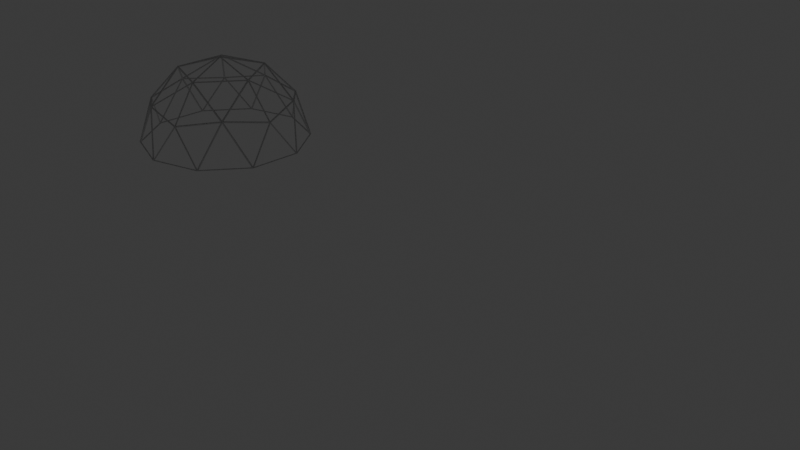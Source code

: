# Source: biosphere.blend  (saved by Blender 4.1.24; exported with 4.5.12 LTS)
import bpy
from mathutils import Matrix  # noqa: F401  (used for matrix-valued properties, if any)

bpy.ops.wm.read_factory_settings(use_empty=True)
scene = bpy.context.scene
scene.name = 'Scene'

# ---- collections
col_terrain = bpy.data.collections.new('Terrain'); scene.collection.children.link(col_terrain)
col_cinematography = bpy.data.collections.new('Cinematography'); scene.collection.children.link(col_cinematography)
col_biosphere_barrier = bpy.data.collections.new('Biosphere barrier'); scene.collection.children.link(col_biosphere_barrier)

# ---- world
world_world = bpy.data.worlds.new('World'); scene.world = world_world
world_world.use_nodes = True; world_world.node_tree.nodes.clear()
_N = world_world.node_tree.nodes; _L = world_world.node_tree.links
n0 = _N.new('ShaderNodeOutputWorld'); n0.name = 'World Output'; n0.location = (300, 300)
n1 = _N.new('ShaderNodeBackground'); n1.name = 'Background'; n1.location = (10, 300)
n1.inputs[0].default_value = (0.05088, 0.05088, 0.05088, 1.0)
_L.new(n1.outputs[0], n0.inputs[0])
n0.is_active_output = True
world_world.color = (0.05088, 0.05088, 0.05088)
world_world.use_sun_shadow = False
world_world.sun_shadow_jitter_overblur = 0.0

# ---- cameras
cam_camera = bpy.data.cameras.new('Camera')
cam_camera.clip_end = 100.0
cam_camera.ortho_scale = 7.314

# ---- meshes
me_circle_002 = bpy.data.meshes.new('Circle.002')
me_circle_002.from_pydata([(0.0, 1.0, 0.0), (-0.5878, 0.809, 0.0), (-0.9511, 0.309, 0.0), (-0.9511, -0.309, 0.0), (-0.5878, -0.809, 0.0), (0.0, -1.0, 0.0), (0.5878, -0.809, 0.0), (0.9511, -0.309, 0.0), (0.9511, 0.309, 0.0), (0.5878, 0.809, 0.0), (-0.0217, 0.02986, 0.5), (2.141e-07, 0.03691, 0.5), (-0.03511, 0.01141, 0.5), (-0.03511, -0.01141, 0.5), (-0.0217, -0.02986, 0.5), (2.141e-07, -0.03691, 0.5), (0.0217, -0.02986, 0.5), (0.03511, -0.01141, 0.5), (0.03511, 0.01141, 0.5), (0.0217, 0.02986, 0.5), (-0.3287, -0.1068, 0.1688), (-0.278, -0.09031, 0.2479), (-0.2391, -0.07767, 0.3073), (-0.2063, -0.06702, 0.3545), (-0.1774, -0.05763, 0.3928), (-0.1512, -0.04914, 0.4238), (-0.1272, -0.04134, 0.4487), (-0.1049, -0.03407, 0.4683), (-0.08386, -0.02725, 0.4831), (-0.064, -0.02079, 0.4936), (-0.064, 0.02079, 0.4936), (-0.08386, 0.02725, 0.4831), (-0.1049, 0.03407, 0.4683), (-0.1272, 0.04134, 0.4487), (-0.1512, 0.04914, 0.4238), (-0.1774, 0.05763, 0.3928), (-0.2063, 0.06702, 0.3545), (-0.2391, 0.07767, 0.3073), (-0.278, 0.09031, 0.2479), (-0.3287, 0.1068, 0.1688), (6.47e-08, 0.3456, 0.1688), (9.15e-08, 0.2923, 0.2479), (1.121e-07, 0.2514, 0.3073), (1.294e-07, 0.2169, 0.3545), (1.447e-07, 0.1865, 0.3928), (1.585e-07, 0.159, 0.4238), (1.712e-07, 0.1338, 0.4487), (1.83e-07, 0.1103, 0.4683), (1.941e-07, 0.08818, 0.4831), (2.046e-07, 0.06729, 0.4936), (0.03955, 0.05444, 0.4936), (0.05183, 0.07134, 0.4831), (0.06481, 0.0892, 0.4683), (0.07863, 0.1082, 0.4487), (0.09347, 0.1287, 0.4238), (0.1096, 0.1509, 0.3928), (0.1275, 0.1755, 0.3545), (0.1477, 0.2034, 0.3073), (0.1718, 0.2364, 0.2479), (0.2031, 0.2796, 0.1688), (0.3287, -0.1068, 0.1688), (0.278, -0.09031, 0.2479), (0.2391, -0.07767, 0.3073), (0.2063, -0.06702, 0.3545), (0.1774, -0.05763, 0.3928), (0.1512, -0.04914, 0.4238), (0.1272, -0.04134, 0.4487), (0.1049, -0.03407, 0.4683), (0.08386, -0.02725, 0.4831), (0.064, -0.02079, 0.4936), (0.03955, -0.05444, 0.4936), (0.05183, -0.07134, 0.4831), (0.06481, -0.0892, 0.4683), (0.07863, -0.1082, 0.4487), (0.09347, -0.1287, 0.4238), (0.1096, -0.1509, 0.3928), (0.1275, -0.1755, 0.3545), (0.1477, -0.2034, 0.3073), (0.1718, -0.2364, 0.2479), (0.2031, -0.2796, 0.1688), (-0.2031, -0.2796, 0.1688), (-0.1718, -0.2364, 0.2479), (-0.1477, -0.2034, 0.3073), (-0.1275, -0.1755, 0.3545), (-0.1096, -0.1509, 0.3928), (-0.09347, -0.1287, 0.4238), (-0.07863, -0.1082, 0.4487), (-0.06481, -0.0892, 0.4683), (-0.05183, -0.07134, 0.4831), (-0.03955, -0.05444, 0.4936), (-0.2031, 0.2796, 0.1688), (-0.1718, 0.2364, 0.2479), (-0.1477, 0.2034, 0.3073), (-0.1275, 0.1755, 0.3545), (-0.1096, 0.1509, 0.3928), (-0.09347, 0.1287, 0.4238), (-0.07863, 0.1082, 0.4487), (-0.06481, 0.0892, 0.4683), (-0.05183, 0.07134, 0.4831), (-0.03955, 0.05444, 0.4936), (0.3287, 0.1068, 0.1688), (0.278, 0.09031, 0.2479), (0.2391, 0.07767, 0.3073), (0.2063, 0.06702, 0.3545), (0.1774, 0.05763, 0.3928), (0.1512, 0.04914, 0.4238), (0.1272, 0.04134, 0.4487), (0.1049, 0.03407, 0.4683), (0.08386, 0.02725, 0.4831), (0.064, 0.02079, 0.4936), (6.47e-08, -0.3456, 0.1688), (9.15e-08, -0.2923, 0.2479), (1.121e-07, -0.2514, 0.3073), (1.294e-07, -0.2169, 0.3545), (1.447e-07, -0.1865, 0.3928), (1.585e-07, -0.159, 0.4238), (1.712e-07, -0.1338, 0.4487), (1.83e-07, -0.1103, 0.4683), (1.941e-07, -0.08818, 0.4831), (2.046e-07, -0.06729, 0.4936), (-0.4848, 0.6672, 0.0), (-0.3818, 0.5255, 0.0), (0.0, 0.6495, 0.0), (0.0, 0.8248, 0.0), (-0.7844, 0.2549, 0.0), (-0.6177, 0.2007, 0.0), (-0.7844, -0.2549, 0.0), (-0.6177, -0.2007, 0.0), (-0.4848, -0.6672, 0.0), (-0.3818, -0.5255, 0.0), (0.0, -0.8248, 0.0), (0.0, -0.6495, 0.0), (0.4848, -0.6672, 0.0), (0.3818, -0.5255, 0.0), (0.7844, -0.2549, 0.0), (0.6177, -0.2007, 0.0), (0.7844, 0.2549, 0.0), (0.6177, 0.2007, 0.0), (0.4848, 0.6672, 0.0), (0.3818, 0.5255, 0.0), (-0.3188, 0.4388, 0.0), (-0.2553, 0.3513, 0.05244), (2.01e-08, 0.4343, 0.05244), (0.0, 0.5424, 0.0), (-0.5158, 0.1676, 0.0), (-0.413, 0.1342, 0.05244), (-0.5158, -0.1676, 0.0), (-0.413, -0.1342, 0.05244), (-0.3188, -0.4388, 0.0), (-0.2553, -0.3513, 0.05244), (0.0, -0.5424, 0.0), (2.01e-08, -0.4343, 0.05244), (0.3188, -0.4388, 0.0), (0.2553, -0.3513, 0.05244), (0.5158, -0.1676, 0.0), (0.413, -0.1342, 0.05244), (0.5158, 0.1676, 0.0), (0.413, 0.1342, 0.05244), (0.3188, 0.4388, 0.0), (0.2553, 0.3513, 0.05244), (-0.02788, 0.03837, 0.5), (2.146e-07, 0.04743, 0.5), (-0.04511, 0.01466, 0.5), (-0.04511, -0.01466, 0.5), (-0.02788, -0.03837, 0.5), (2.146e-07, -0.04743, 0.5), (0.02788, -0.03837, 0.5), (0.04511, -0.01466, 0.5), (0.04511, 0.01466, 0.5), (0.02788, 0.03837, 0.5), (-0.02821, 0.03882, 0.4761), (2.783e-07, 0.04799, 0.4761), (-0.04564, 0.01483, 0.4761), (-0.04564, -0.01483, 0.4761), (-0.02821, -0.03882, 0.4761), (2.783e-07, -0.04799, 0.4761), (0.02821, -0.03882, 0.4761), (0.04564, -0.01483, 0.4761), (0.04564, 0.01483, 0.4761), (0.02821, 0.03882, 0.4761), (-0.02821, 0.03882, 0.4107), (2.669e-07, 0.04799, 0.4107), (-0.04564, 0.01483, 0.4107), (-0.04564, -0.01483, 0.4107), (-0.02821, -0.03882, 0.4107), (2.669e-07, -0.04799, 0.4107), (0.02821, -0.03882, 0.4107), (0.04564, -0.01483, 0.4107), (0.04564, 0.01483, 0.4107), (0.02821, 0.03882, 0.4107)], [], [(30, 29, 163, 162), (120, 123, 0, 1), (124, 120, 1, 2), (126, 124, 2, 3), (128, 126, 3, 4), (130, 128, 4, 5), (132, 130, 5, 6), (134, 132, 6, 7), (136, 134, 7, 8), (138, 136, 8, 9), (123, 138, 9, 0), (11, 10, 170, 171), (50, 49, 161, 169), (70, 69, 167, 166), (29, 89, 164, 163), (49, 99, 160, 161), (69, 109, 168, 167), (89, 119, 165, 164), (99, 30, 162, 160), (109, 50, 169, 168), (119, 70, 166, 165), (154, 152, 133, 135), (110, 79, 78, 111), (111, 78, 77, 112), (112, 77, 76, 113), (113, 76, 75, 114), (114, 75, 74, 115), (115, 74, 73, 116), (116, 73, 72, 117), (117, 72, 71, 118), (118, 71, 70, 119), (100, 59, 58, 101), (101, 58, 57, 102), (102, 57, 56, 103), (103, 56, 55, 104), (104, 55, 54, 105), (105, 54, 53, 106), (106, 53, 52, 107), (107, 52, 51, 108), (108, 51, 50, 109), (144, 140, 121, 125), (90, 39, 38, 91), (91, 38, 37, 92), (92, 37, 36, 93), (93, 36, 35, 94), (94, 35, 34, 95), (95, 34, 33, 96), (96, 33, 32, 97), (97, 32, 31, 98), (98, 31, 30, 99), (152, 150, 131, 133), (80, 110, 111, 81), (81, 111, 112, 82), (82, 112, 113, 83), (83, 113, 114, 84), (84, 114, 115, 85), (85, 115, 116, 86), (86, 116, 117, 87), (87, 117, 118, 88), (88, 118, 119, 89), (158, 156, 137, 139), (60, 100, 101, 61), (61, 101, 102, 62), (62, 102, 103, 63), (63, 103, 104, 64), (64, 104, 105, 65), (65, 105, 106, 66), (66, 106, 107, 67), (67, 107, 108, 68), (68, 108, 109, 69), (143, 158, 139, 122), (40, 90, 91, 41), (41, 91, 92, 42), (42, 92, 93, 43), (43, 93, 94, 44), (44, 94, 95, 45), (45, 95, 96, 46), (46, 96, 97, 47), (47, 97, 98, 48), (48, 98, 99, 49), (150, 148, 129, 131), (20, 80, 81, 21), (21, 81, 82, 22), (22, 82, 83, 23), (23, 83, 84, 24), (24, 84, 85, 25), (25, 85, 86, 26), (26, 86, 87, 27), (27, 87, 88, 28), (28, 88, 89, 29), (156, 154, 135, 137), (79, 60, 61, 78), (78, 61, 62, 77), (77, 62, 63, 76), (76, 63, 64, 75), (75, 64, 65, 74), (74, 65, 66, 73), (73, 66, 67, 72), (72, 67, 68, 71), (71, 68, 69, 70), (146, 144, 125, 127), (59, 40, 41, 58), (58, 41, 42, 57), (57, 42, 43, 56), (56, 43, 44, 55), (55, 44, 45, 54), (54, 45, 46, 53), (53, 46, 47, 52), (52, 47, 48, 51), (51, 48, 49, 50), (148, 146, 127, 129), (39, 20, 21, 38), (38, 21, 22, 37), (37, 22, 23, 36), (36, 23, 24, 35), (35, 24, 25, 34), (34, 25, 26, 33), (33, 26, 27, 32), (32, 27, 28, 31), (31, 28, 29, 30), (159, 142, 40, 59), (122, 139, 138, 123), (157, 159, 59, 100), (139, 137, 136, 138), (155, 157, 100, 60), (137, 135, 134, 136), (153, 155, 60, 79), (135, 133, 132, 134), (151, 153, 79, 110), (133, 131, 130, 132), (149, 151, 110, 80), (131, 129, 128, 130), (147, 149, 80, 20), (129, 127, 126, 128), (145, 147, 20, 39), (127, 125, 124, 126), (142, 141, 90, 40), (125, 121, 120, 124), (141, 145, 39, 90), (121, 122, 123, 120), (141, 142, 143, 140), (145, 141, 140, 144), (147, 145, 144, 146), (149, 147, 146, 148), (151, 149, 148, 150), (153, 151, 150, 152), (155, 153, 152, 154), (157, 155, 154, 156), (159, 157, 156, 158), (142, 159, 158, 143), (140, 143, 122, 121), (10, 11, 161, 160), (12, 10, 160, 162), (13, 12, 162, 163), (14, 13, 163, 164), (15, 14, 164, 165), (16, 15, 165, 166), (17, 16, 166, 167), (18, 17, 167, 168), (19, 18, 168, 169), (11, 19, 169, 161), (177, 178, 188, 187), (17, 18, 178, 177), (14, 15, 175, 174), (10, 12, 172, 170), (18, 19, 179, 178), (15, 16, 176, 175), (12, 13, 173, 172), (19, 11, 171, 179), (16, 17, 177, 176), (13, 14, 174, 173), (181, 180, 182, 183, 184, 185, 186, 187, 188, 189), (174, 175, 185, 184), (170, 172, 182, 180), (178, 179, 189, 188), (175, 176, 186, 185), (172, 173, 183, 182), (179, 171, 181, 189), (176, 177, 187, 186), (173, 174, 184, 183), (171, 170, 180, 181)])
me_circle_002.polygons.foreach_set('use_smooth', [True] * 181)
_uv = me_circle_002.uv_layers.new(name='UVMap')
_uv.uv.foreach_set('vector', [0.2745, 0.5733, 0.2745, 0.4267, 0.2745, 0.4267, 0.2745, 0.5733, 0.2576, 0.8336, 0.5, 0.9124, 0.5, 1.0, 0.2061, 0.9045, 0.1078, 0.6274, 0.2576, 0.8336, 0.2061, 0.9045, 0.02447, 0.6545, 0.1078, 0.3726, 0.1078, 0.6274, 0.02447, 0.6545, 0.02447, 0.3455, 0.2576, 0.1664, 0.1078, 0.3726, 0.02447, 0.3455, 0.2061, 0.09549, 0.5, 0.08762, 0.2576, 0.1664, 0.2061, 0.09549, 0.5, 0.0, 0.7424, 0.1664, 0.5, 0.08762, 0.5, 0.0, 0.7939, 0.09549, 0.8922, 0.3726, 0.7424, 0.1664, 0.7939, 0.09549, 0.9755, 0.3455, 0.8922, 0.6274, 0.8922, 0.3726, 0.9755, 0.3455, 0.9755, 0.6545, 0.7424, 0.8336, 0.8922, 0.6274, 0.9755, 0.6545, 0.7939, 0.9045, 0.5, 0.9124, 0.7424, 0.8336, 0.7939, 0.9045, 0.5, 1.0, 0.5, 0.6846, 0.3915, 0.6493, 0.3915, 0.6493, 0.5, 0.6846, 0.6394, 0.6918, 0.5, 0.7371, 0.5, 0.7371, 0.6394, 0.6918, 0.6394, 0.3082, 0.7255, 0.4267, 0.7255, 0.4267, 0.6394, 0.3082, 0.2745, 0.4267, 0.3606, 0.3082, 0.3606, 0.3082, 0.2745, 0.4267, 0.5, 0.7371, 0.3606, 0.6918, 0.3606, 0.6918, 0.5, 0.7371, 0.7255, 0.4267, 0.7255, 0.5733, 0.7255, 0.5733, 0.7255, 0.4267, 0.3606, 0.3082, 0.5, 0.2629, 0.5, 0.2629, 0.3606, 0.3082, 0.3606, 0.6918, 0.2745, 0.5733, 0.2745, 0.5733, 0.3606, 0.6918, 0.7255, 0.5733, 0.6394, 0.6918, 0.6394, 0.6918, 0.7255, 0.5733, 0.5, 0.2629, 0.6394, 0.3082, 0.6394, 0.3082, 0.5, 0.2629, 0.7579, 0.4162, 0.6594, 0.2806, 0.6909, 0.2373, 0.8089, 0.3996, 0.5, 0.2629, 0.6394, 0.3082, 0.6394, 0.3082, 0.5, 0.2629, 0.5, 0.2629, 0.6394, 0.3082, 0.6394, 0.3082, 0.5, 0.2629, 0.5, 0.2629, 0.6394, 0.3082, 0.6394, 0.3082, 0.5, 0.2629, 0.5, 0.2629, 0.6394, 0.3082, 0.6394, 0.3082, 0.5, 0.2629, 0.5, 0.2629, 0.6394, 0.3082, 0.6394, 0.3082, 0.5, 0.2629, 0.5, 0.2629, 0.6394, 0.3082, 0.6394, 0.3082, 0.5, 0.2629, 0.5, 0.2629, 0.6394, 0.3082, 0.6394, 0.3082, 0.5, 0.2629, 0.5, 0.2629, 0.6394, 0.3082, 0.6394, 0.3082, 0.5, 0.2629, 0.5, 0.2629, 0.6394, 0.3082, 0.6394, 0.3082, 0.5, 0.2629, 0.7255, 0.5733, 0.6394, 0.6918, 0.6394, 0.6918, 0.7255, 0.5733, 0.7255, 0.5733, 0.6394, 0.6918, 0.6394, 0.6918, 0.7255, 0.5733, 0.7255, 0.5733, 0.6394, 0.6918, 0.6394, 0.6918, 0.7255, 0.5733, 0.7255, 0.5733, 0.6394, 0.6918, 0.6394, 0.6918, 0.7255, 0.5733, 0.7255, 0.5733, 0.6394, 0.6918, 0.6394, 0.6918, 0.7255, 0.5733, 0.7255, 0.5733, 0.6394, 0.6918, 0.6394, 0.6918, 0.7255, 0.5733, 0.7255, 0.5733, 0.6394, 0.6918, 0.6394, 0.6918, 0.7255, 0.5733, 0.7255, 0.5733, 0.6394, 0.6918, 0.6394, 0.6918, 0.7255, 0.5733, 0.7255, 0.5733, 0.6394, 0.6918, 0.6394, 0.6918, 0.7255, 0.5733, 0.2421, 0.5838, 0.3406, 0.7194, 0.3091, 0.7627, 0.1911, 0.6004, 0.3606, 0.6918, 0.2745, 0.5733, 0.2745, 0.5733, 0.3606, 0.6918, 0.3606, 0.6918, 0.2745, 0.5733, 0.2745, 0.5733, 0.3606, 0.6918, 0.3606, 0.6918, 0.2745, 0.5733, 0.2745, 0.5733, 0.3606, 0.6918, 0.3606, 0.6918, 0.2745, 0.5733, 0.2745, 0.5733, 0.3606, 0.6918, 0.3606, 0.6918, 0.2745, 0.5733, 0.2745, 0.5733, 0.3606, 0.6918, 0.3606, 0.6918, 0.2745, 0.5733, 0.2745, 0.5733, 0.3606, 0.6918, 0.3606, 0.6918, 0.2745, 0.5733, 0.2745, 0.5733, 0.3606, 0.6918, 0.3606, 0.6918, 0.2745, 0.5733, 0.2745, 0.5733, 0.3606, 0.6918, 0.3606, 0.6918, 0.2745, 0.5733, 0.2745, 0.5733, 0.3606, 0.6918, 0.6594, 0.2806, 0.5, 0.2288, 0.5, 0.1752, 0.6909, 0.2373, 0.3606, 0.3082, 0.5, 0.2629, 0.5, 0.2629, 0.3606, 0.3082, 0.3606, 0.3082, 0.5, 0.2629, 0.5, 0.2629, 0.3606, 0.3082, 0.3606, 0.3082, 0.5, 0.2629, 0.5, 0.2629, 0.3606, 0.3082, 0.3606, 0.3082, 0.5, 0.2629, 0.5, 0.2629, 0.3606, 0.3082, 0.3606, 0.3082, 0.5, 0.2629, 0.5, 0.2629, 0.3606, 0.3082, 0.3606, 0.3082, 0.5, 0.2629, 0.5, 0.2629, 0.3606, 0.3082, 0.3606, 0.3082, 0.5, 0.2629, 0.5, 0.2629, 0.3606, 0.3082, 0.3606, 0.3082, 0.5, 0.2629, 0.5, 0.2629, 0.3606, 0.3082, 0.3606, 0.3082, 0.5, 0.2629, 0.5, 0.2629, 0.3606, 0.3082, 0.6594, 0.7194, 0.7579, 0.5838, 0.8089, 0.6004, 0.6909, 0.7627, 0.7255, 0.4267, 0.7255, 0.5733, 0.7255, 0.5733, 0.7255, 0.4267, 0.7255, 0.4267, 0.7255, 0.5733, 0.7255, 0.5733, 0.7255, 0.4267, 0.7255, 0.4267, 0.7255, 0.5733, 0.7255, 0.5733, 0.7255, 0.4267, 0.7255, 0.4267, 0.7255, 0.5733, 0.7255, 0.5733, 0.7255, 0.4267, 0.7255, 0.4267, 0.7255, 0.5733, 0.7255, 0.5733, 0.7255, 0.4267, 0.7255, 0.4267, 0.7255, 0.5733, 0.7255, 0.5733, 0.7255, 0.4267, 0.7255, 0.4267, 0.7255, 0.5733, 0.7255, 0.5733, 0.7255, 0.4267, 0.7255, 0.4267, 0.7255, 0.5733, 0.7255, 0.5733, 0.7255, 0.4267, 0.7255, 0.4267, 0.7255, 0.5733, 0.7255, 0.5733, 0.7255, 0.4267, 0.5, 0.7712, 0.6594, 0.7194, 0.6909, 0.7627, 0.5, 0.8248, 0.5, 0.7371, 0.3606, 0.6918, 0.3606, 0.6918, 0.5, 0.7371, 0.5, 0.7371, 0.3606, 0.6918, 0.3606, 0.6918, 0.5, 0.7371, 0.5, 0.7371, 0.3606, 0.6918, 0.3606, 0.6918, 0.5, 0.7371, 0.5, 0.7371, 0.3606, 0.6918, 0.3606, 0.6918, 0.5, 0.7371, 0.5, 0.7371, 0.3606, 0.6918, 0.3606, 0.6918, 0.5, 0.7371, 0.5, 0.7371, 0.3606, 0.6918, 0.3606, 0.6918, 0.5, 0.7371, 0.5, 0.7371, 0.3606, 0.6918, 0.3606, 0.6918, 0.5, 0.7371, 0.5, 0.7371, 0.3606, 0.6918, 0.3606, 0.6918, 0.5, 0.7371, 0.5, 0.7371, 0.3606, 0.6918, 0.3606, 0.6918, 0.5, 0.7371, 0.5, 0.2288, 0.3406, 0.2806, 0.3091, 0.2373, 0.5, 0.1752, 0.2745, 0.4267, 0.3606, 0.3082, 0.3606, 0.3082, 0.2745, 0.4267, 0.2745, 0.4267, 0.3606, 0.3082, 0.3606, 0.3082, 0.2745, 0.4267, 0.2745, 0.4267, 0.3606, 0.3082, 0.3606, 0.3082, 0.2745, 0.4267, 0.2745, 0.4267, 0.3606, 0.3082, 0.3606, 0.3082, 0.2745, 0.4267, 0.2745, 0.4267, 0.3606, 0.3082, 0.3606, 0.3082, 0.2745, 0.4267, 0.2745, 0.4267, 0.3606, 0.3082, 0.3606, 0.3082, 0.2745, 0.4267, 0.2745, 0.4267, 0.3606, 0.3082, 0.3606, 0.3082, 0.2745, 0.4267, 0.2745, 0.4267, 0.3606, 0.3082, 0.3606, 0.3082, 0.2745, 0.4267, 0.2745, 0.4267, 0.3606, 0.3082, 0.3606, 0.3082, 0.2745, 0.4267, 0.7579, 0.5838, 0.7579, 0.4162, 0.8089, 0.3996, 0.8089, 0.6004, 0.6394, 0.3082, 0.7255, 0.4267, 0.7255, 0.4267, 0.6394, 0.3082, 0.6394, 0.3082, 0.7255, 0.4267, 0.7255, 0.4267, 0.6394, 0.3082, 0.6394, 0.3082, 0.7255, 0.4267, 0.7255, 0.4267, 0.6394, 0.3082, 0.6394, 0.3082, 0.7255, 0.4267, 0.7255, 0.4267, 0.6394, 0.3082, 0.6394, 0.3082, 0.7255, 0.4267, 0.7255, 0.4267, 0.6394, 0.3082, 0.6394, 0.3082, 0.7255, 0.4267, 0.7255, 0.4267, 0.6394, 0.3082, 0.6394, 0.3082, 0.7255, 0.4267, 0.7255, 0.4267, 0.6394, 0.3082, 0.6394, 0.3082, 0.7255, 0.4267, 0.7255, 0.4267, 0.6394, 0.3082, 0.6394, 0.3082, 0.7255, 0.4267, 0.7255, 0.4267, 0.6394, 0.3082, 0.2421, 0.4162, 0.2421, 0.5838, 0.1911, 0.6004, 0.1911, 0.3996, 0.6394, 0.6918, 0.5, 0.7371, 0.5, 0.7371, 0.6394, 0.6918, 0.6394, 0.6918, 0.5, 0.7371, 0.5, 0.7371, 0.6394, 0.6918, 0.6394, 0.6918, 0.5, 0.7371, 0.5, 0.7371, 0.6394, 0.6918, 0.6394, 0.6918, 0.5, 0.7371, 0.5, 0.7371, 0.6394, 0.6918, 0.6394, 0.6918, 0.5, 0.7371, 0.5, 0.7371, 0.6394, 0.6918, 0.6394, 0.6918, 0.5, 0.7371, 0.5, 0.7371, 0.6394, 0.6918, 0.6394, 0.6918, 0.5, 0.7371, 0.5, 0.7371, 0.6394, 0.6918, 0.6394, 0.6918, 0.5, 0.7371, 0.5, 0.7371, 0.6394, 0.6918, 0.6394, 0.6918, 0.5, 0.7371, 0.5, 0.7371, 0.6394, 0.6918, 0.3406, 0.2806, 0.2421, 0.4162, 0.1911, 0.3996, 0.3091, 0.2373, 0.2745, 0.5733, 0.2745, 0.4267, 0.2745, 0.4267, 0.2745, 0.5733, 0.2745, 0.5733, 0.2745, 0.4267, 0.2745, 0.4267, 0.2745, 0.5733, 0.2745, 0.5733, 0.2745, 0.4267, 0.2745, 0.4267, 0.2745, 0.5733, 0.2745, 0.5733, 0.2745, 0.4267, 0.2745, 0.4267, 0.2745, 0.5733, 0.2745, 0.5733, 0.2745, 0.4267, 0.2745, 0.4267, 0.2745, 0.5733, 0.2745, 0.5733, 0.2745, 0.4267, 0.2745, 0.4267, 0.2745, 0.5733, 0.2745, 0.5733, 0.2745, 0.4267, 0.2745, 0.4267, 0.2745, 0.5733, 0.2745, 0.5733, 0.2745, 0.4267, 0.2745, 0.4267, 0.2745, 0.5733, 0.2745, 0.5733, 0.2745, 0.4267, 0.2745, 0.4267, 0.2745, 0.5733, 0.6394, 0.6918, 0.5, 0.7371, 0.5, 0.7371, 0.6394, 0.6918, 0.5, 0.8248, 0.6909, 0.7627, 0.7424, 0.8336, 0.5, 0.9124, 0.7255, 0.5733, 0.6394, 0.6918, 0.6394, 0.6918, 0.7255, 0.5733, 0.6909, 0.7627, 0.8089, 0.6004, 0.8922, 0.6274, 0.7424, 0.8336, 0.7255, 0.4267, 0.7255, 0.5733, 0.7255, 0.5733, 0.7255, 0.4267, 0.8089, 0.6004, 0.8089, 0.3996, 0.8922, 0.3726, 0.8922, 0.6274, 0.6394, 0.3082, 0.7255, 0.4267, 0.7255, 0.4267, 0.6394, 0.3082, 0.8089, 0.3996, 0.6909, 0.2373, 0.7424, 0.1664, 0.8922, 0.3726, 0.5, 0.2629, 0.6394, 0.3082, 0.6394, 0.3082, 0.5, 0.2629, 0.6909, 0.2373, 0.5, 0.1752, 0.5, 0.08762, 0.7424, 0.1664, 0.3606, 0.3082, 0.5, 0.2629, 0.5, 0.2629, 0.3606, 0.3082, 0.5, 0.1752, 0.3091, 0.2373, 0.2576, 0.1664, 0.5, 0.08762, 0.2745, 0.4267, 0.3606, 0.3082, 0.3606, 0.3082, 0.2745, 0.4267, 0.3091, 0.2373, 0.1911, 0.3996, 0.1078, 0.3726, 0.2576, 0.1664, 0.2745, 0.5733, 0.2745, 0.4267, 0.2745, 0.4267, 0.2745, 0.5733, 0.1911, 0.3996, 0.1911, 0.6004, 0.1078, 0.6274, 0.1078, 0.3726, 0.5, 0.7371, 0.3606, 0.6918, 0.3606, 0.6918, 0.5, 0.7371, 0.1911, 0.6004, 0.3091, 0.7627, 0.2576, 0.8336, 0.1078, 0.6274, 0.3606, 0.6918, 0.2745, 0.5733, 0.2745, 0.5733, 0.3606, 0.6918, 0.3091, 0.7627, 0.5, 0.8248, 0.5, 0.9124, 0.2576, 0.8336, 0.3606, 0.6918, 0.5, 0.7371, 0.5, 0.7712, 0.3406, 0.7194, 0.2745, 0.5733, 0.3606, 0.6918, 0.3406, 0.7194, 0.2421, 0.5838, 0.2745, 0.4267, 0.2745, 0.5733, 0.2421, 0.5838, 0.2421, 0.4162, 0.3606, 0.3082, 0.2745, 0.4267, 0.2421, 0.4162, 0.3406, 0.2806, 0.5, 0.2629, 0.3606, 0.3082, 0.3406, 0.2806, 0.5, 0.2288, 0.6394, 0.3082, 0.5, 0.2629, 0.5, 0.2288, 0.6594, 0.2806, 0.7255, 0.4267, 0.6394, 0.3082, 0.6594, 0.2806, 0.7579, 0.4162, 0.7255, 0.5733, 0.7255, 0.4267, 0.7579, 0.4162, 0.7579, 0.5838, 0.6394, 0.6918, 0.7255, 0.5733, 0.7579, 0.5838, 0.6594, 0.7194, 0.5, 0.7371, 0.6394, 0.6918, 0.6594, 0.7194, 0.5, 0.7712, 0.3406, 0.7194, 0.5, 0.7712, 0.5, 0.8248, 0.3091, 0.7627, 0.3915, 0.6493, 0.5, 0.6846, 0.5, 0.7371, 0.3606, 0.6918, 0.3245, 0.557, 0.3915, 0.6493, 0.3606, 0.6918, 0.2745, 0.5733, 0.3245, 0.443, 0.3245, 0.557, 0.2745, 0.5733, 0.2745, 0.4267, 0.3915, 0.3507, 0.3245, 0.443, 0.2745, 0.4267, 0.3606, 0.3082, 0.5, 0.3154, 0.3915, 0.3507, 0.3606, 0.3082, 0.5, 0.2629, 0.6085, 0.3507, 0.5, 0.3154, 0.5, 0.2629, 0.6394, 0.3082, 0.6755, 0.443, 0.6085, 0.3507, 0.6394, 0.3082, 0.7255, 0.4267, 0.6755, 0.557, 0.6755, 0.443, 0.7255, 0.4267, 0.7255, 0.5733, 0.6085, 0.6493, 0.6755, 0.557, 0.7255, 0.5733, 0.6394, 0.6918, 0.5, 0.6846, 0.6085, 0.6493, 0.6394, 0.6918, 0.5, 0.7371, 0.6755, 0.443, 0.6755, 0.557, 0.6755, 0.557, 0.6755, 0.443, 0.6755, 0.443, 0.6755, 0.557, 0.6755, 0.557, 0.6755, 0.443, 0.3915, 0.3507, 0.5, 0.3154, 0.5, 0.3154, 0.3915, 0.3507, 0.3915, 0.6493, 0.3245, 0.557, 0.3245, 0.557, 0.3915, 0.6493, 0.6755, 0.557, 0.6085, 0.6493, 0.6085, 0.6493, 0.6755, 0.557, 0.5, 0.3154, 0.6085, 0.3507, 0.6085, 0.3507, 0.5, 0.3154, 0.3245, 0.557, 0.3245, 0.443, 0.3245, 0.443, 0.3245, 0.557, 0.6085, 0.6493, 0.5, 0.6846, 0.5, 0.6846, 0.6085, 0.6493, 0.6085, 0.3507, 0.6755, 0.443, 0.6755, 0.443, 0.6085, 0.3507, 0.3245, 0.443, 0.3915, 0.3507, 0.3915, 0.3507, 0.3245, 0.443, 0.5, 0.6846, 0.3915, 0.6493, 0.3245, 0.557, 0.3245, 0.443, 0.3915, 0.3507, 0.5, 0.3154, 0.6085, 0.3507, 0.6755, 0.443, 0.6755, 0.557, 0.6085, 0.6493, 0.3915, 0.3507, 0.5, 0.3154, 0.5, 0.3154, 0.3915, 0.3507, 0.3915, 0.6493, 0.3245, 0.557, 0.3245, 0.557, 0.3915, 0.6493, 0.6755, 0.557, 0.6085, 0.6493, 0.6085, 0.6493, 0.6755, 0.557, 0.5, 0.3154, 0.6085, 0.3507, 0.6085, 0.3507, 0.5, 0.3154, 0.3245, 0.557, 0.3245, 0.443, 0.3245, 0.443, 0.3245, 0.557, 0.6085, 0.6493, 0.5, 0.6846, 0.5, 0.6846, 0.6085, 0.6493, 0.6085, 0.3507, 0.6755, 0.443, 0.6755, 0.443, 0.6085, 0.3507, 0.3245, 0.443, 0.3915, 0.3507, 0.3915, 0.3507, 0.3245, 0.443, 0.5, 0.6846, 0.3915, 0.6493, 0.3915, 0.6493, 0.5, 0.6846])
me_circle_002.update()
me_icosphere_004 = bpy.data.meshes.new('Icosphere.004')
me_icosphere_004.from_pydata([(0.2764, -0.8506, 0.4472), (-0.7236, -0.5257, 0.4472), (-0.7236, 0.5257, 0.4472), (0.2764, 0.8506, 0.4472), (0.8944, 0.0, 0.4472), (0.0, 0.0, 0.75), (0.9511, -0.309, 0.0), (0.9511, 0.309, 0.0), (0.0, -1.0, 0.0), (0.5878, -0.809, 0.0), (-0.9511, -0.309, 0.0), (-0.5878, -0.809, 0.0), (-0.5878, 0.809, 0.0), (-0.9511, 0.309, 0.0), (0.5878, 0.809, 0.0), (0.0, 1.0, 0.0), (0.6882, -0.5, 0.5257), (-0.2629, -0.809, 0.5257), (-0.8506, 0.0, 0.5257), (-0.2629, 0.809, 0.5257), (0.6882, 0.5, 0.5257), (0.1625, -0.5, 0.8507), (0.5257, 0.0, 0.8507), (-0.4253, -0.309, 0.8507), (-0.4253, 0.309, 0.8507), (0.1625, 0.5, 0.8507)], [], [(0, 16, 21), (1, 17, 23), (2, 18, 24), (3, 19, 25), (4, 20, 22), (22, 25, 5), (22, 20, 25), (20, 3, 25), (25, 24, 5), (25, 19, 24), (19, 2, 24), (24, 23, 5), (24, 18, 23), (18, 1, 23), (23, 21, 5), (23, 17, 21), (17, 0, 21), (21, 22, 5), (21, 16, 22), (16, 4, 22), (7, 20, 4), (7, 14, 20), (14, 3, 20), (15, 19, 3), (15, 12, 19), (12, 2, 19), (13, 18, 2), (13, 10, 18), (10, 1, 18), (11, 17, 1), (11, 8, 17), (8, 0, 17), (9, 16, 0), (9, 6, 16), (6, 4, 16), (14, 15, 3), (12, 13, 2), (10, 11, 1), (8, 9, 0), (6, 7, 4)])
_uv = me_icosphere_004.uv_layers.new(name='UVMap')
_uv.uv.foreach_set('vector', [0.1818, 0.3149, 0.2727, 0.3149, 0.2273, 0.3937, 0.0, 0.3149, 0.09091, 0.3149, 0.04546, 0.3937, 0.7273, 0.3149, 0.8182, 0.3149, 0.7727, 0.3937, 0.5455, 0.3149, 0.6364, 0.3149, 0.5909, 0.3937, 0.3636, 0.3149, 0.4545, 0.3149, 0.4091, 0.3937, 0.4091, 0.3937, 0.5, 0.3937, 0.4545, 0.4724, 0.4091, 0.3937, 0.4545, 0.3149, 0.5, 0.3937, 0.4545, 0.3149, 0.5455, 0.3149, 0.5, 0.3937, 0.5909, 0.3937, 0.6818, 0.3937, 0.6364, 0.4724, 0.5909, 0.3937, 0.6364, 0.3149, 0.6818, 0.3937, 0.6364, 0.3149, 0.7273, 0.3149, 0.6818, 0.3937, 0.7727, 0.3937, 0.8636, 0.3937, 0.8182, 0.4724, 0.7727, 0.3937, 0.8182, 0.3149, 0.8636, 0.3937, 0.8182, 0.3149, 0.9091, 0.3149, 0.8636, 0.3937, 0.04546, 0.3937, 0.1364, 0.3937, 0.09091, 0.4724, 0.04546, 0.3937, 0.09091, 0.3149, 0.1364, 0.3937, 0.09091, 0.3149, 0.1818, 0.3149, 0.1364, 0.3937, 0.2273, 0.3937, 0.3182, 0.3937, 0.2727, 0.4724, 0.2273, 0.3937, 0.2727, 0.3149, 0.3182, 0.3937, 0.2727, 0.3149, 0.3636, 0.3149, 0.3182, 0.3937, 0.4091, 0.2362, 0.4545, 0.3149, 0.3636, 0.3149, 0.4091, 0.2362, 0.5, 0.2362, 0.4545, 0.3149, 0.5, 0.2362, 0.5455, 0.3149, 0.4545, 0.3149, 0.5909, 0.2362, 0.6364, 0.3149, 0.5455, 0.3149, 0.5909, 0.2362, 0.6818, 0.2362, 0.6364, 0.3149, 0.6818, 0.2362, 0.7273, 0.3149, 0.6364, 0.3149, 0.7727, 0.2362, 0.8182, 0.3149, 0.7273, 0.3149, 0.7727, 0.2362, 0.8636, 0.2362, 0.8182, 0.3149, 0.8636, 0.2362, 0.9091, 0.3149, 0.8182, 0.3149, 0.04546, 0.2362, 0.09091, 0.3149, 0.0, 0.3149, 0.04546, 0.2362, 0.1364, 0.2362, 0.09091, 0.3149, 0.1364, 0.2362, 0.1818, 0.3149, 0.09091, 0.3149, 0.2273, 0.2362, 0.2727, 0.3149, 0.1818, 0.3149, 0.2273, 0.2362, 0.3182, 0.2362, 0.2727, 0.3149, 0.3182, 0.2362, 0.3636, 0.3149, 0.2727, 0.3149, 0.5, 0.2362, 0.5909, 0.2362, 0.5455, 0.3149, 0.6818, 0.2362, 0.7727, 0.2362, 0.7273, 0.3149, 0.8636, 0.2362, 0.9545, 0.2362, 0.9091, 0.3149, 0.1364, 0.2362, 0.2273, 0.2362, 0.1818, 0.3149, 0.3182, 0.2362, 0.4091, 0.2362, 0.3636, 0.3149])
me_icosphere_004.update()
me_icosphere_002 = bpy.data.meshes.new('Icosphere.002')
me_icosphere_002.from_pydata([(0.2736, -0.8421, 0.4427), (0.2792, -0.8592, 0.4517), (-0.7164, -0.5205, 0.4427), (-0.7308, -0.531, 0.4517), (-0.7164, 0.5205, 0.4427), (-0.7308, 0.531, 0.4517), (0.2736, 0.8421, 0.4427), (0.2792, 0.8592, 0.4517), (0.8855, 0.0, 0.4427), (0.9034, 0.0, 0.4517), (-1.435e-08, -2.628e-11, 0.74), (1.435e-08, 2.628e-11, 0.76), (0.9418, -0.3059, -0.002217), (0.9603, -0.3122, 0.002217), (0.9418, 0.3059, -0.002217), (0.9603, 0.3122, 0.002217), (0.0001545, -0.9903, -0.002217), (-0.0001545, -1.01, 0.002217), (0.5819, -0.8012, -0.002217), (0.5936, -0.8168, 0.002217), (-0.9417, -0.3061, -0.002217), (-0.9604, -0.3119, 0.002217), (-0.5822, -0.801, -0.002217), (-0.5934, -0.817, 0.002217), (-0.5822, 0.801, -0.002217), (-0.5934, 0.817, 0.002217), (-0.9417, 0.3061, -0.002217), (-0.9604, 0.3119, 0.002217), (0.5819, 0.8012, -0.002217), (0.5936, 0.8168, 0.002217), (0.0001545, 0.9903, -0.002217), (-0.0001545, 1.01, 0.002217), (0.6813, -0.495, 0.5205), (0.6951, -0.505, 0.531), (-0.2602, -0.8009, 0.5205), (-0.2655, -0.8171, 0.531), (-0.8421, 1.592e-10, 0.5205), (-0.8592, -1.592e-10, 0.531), (-0.2602, 0.8009, 0.5205), (-0.2655, 0.8171, 0.531), (0.6813, 0.495, 0.5205), (0.6951, 0.505, 0.531), (0.1608, -0.495, 0.8421), (0.1641, -0.505, 0.8592), (0.5205, -2.653e-11, 0.8421), (0.531, 2.653e-11, 0.8592), (-0.4211, -0.3059, 0.8421), (-0.4296, -0.3121, 0.8592), (-0.4211, 0.3059, 0.8421), (-0.4296, 0.3121, 0.8592), (0.1608, 0.495, 0.8421), (0.1641, 0.505, 0.8592), (0.2822, -0.8369, 0.4567), (0.6687, -0.5078, 0.5304), (0.1753, -0.5078, 0.8353), (-0.7087, -0.527, 0.4567), (-0.2763, -0.7929, 0.5304), (-0.4288, -0.3236, 0.8353), (-0.7202, 0.5112, 0.4567), (-0.8395, 0.01772, 0.5304), (-0.4403, 0.3078, 0.8353), (0.2636, 0.843, 0.4567), (-0.2426, 0.8039, 0.5304), (0.1566, 0.5138, 0.8353), (0.8831, 0.009809, 0.4567), (0.6896, 0.4791, 0.5304), (0.5371, 0.009809, 0.8353), (0.5069, 0.009809, 0.854), (0.166, 0.4791, 0.854), (0.0135, 0.009809, 0.7441), (0.522, 0.01868, 0.8446), (0.6753, 0.4907, 0.5379), (0.1791, 0.4907, 0.8446), (0.6687, 0.5078, 0.5304), (0.2822, 0.8369, 0.4567), (0.1753, 0.5078, 0.8353), (0.1473, 0.4852, 0.854), (-0.4044, 0.3059, 0.854), (-0.005157, 0.01587, 0.7441), (0.1435, 0.5022, 0.8446), (-0.258, 0.7939, 0.5379), (-0.4113, 0.3219, 0.8446), (-0.2763, 0.7929, 0.5304), (-0.7087, 0.527, 0.4567), (-0.4288, 0.3236, 0.8353), (-0.4159, 0.29, 0.854), (-0.4159, -0.29, 0.854), (-0.01669, 0.0, 0.7441), (-0.4333, 0.2917, 0.8446), (-0.8348, 0.0, 0.5379), (-0.4333, -0.2917, 0.8446), (-0.8395, -0.01772, 0.5304), (-0.7202, -0.5112, 0.4567), (-0.4403, -0.3078, 0.8353), (-0.4044, -0.3059, 0.854), (0.1473, -0.4852, 0.854), (-0.005157, -0.01587, 0.7441), (-0.4113, -0.3219, 0.8446), (-0.258, -0.7939, 0.5379), (0.1435, -0.5022, 0.8446), (-0.2426, -0.8039, 0.5304), (0.2636, -0.843, 0.4567), (0.1566, -0.5138, 0.8353), (0.166, -0.4791, 0.854), (0.5069, -0.009809, 0.854), (0.0135, -0.009809, 0.7441), (0.1791, -0.4907, 0.8446), (0.6753, -0.4907, 0.5379), (0.522, -0.01868, 0.8446), (0.6896, -0.4791, 0.5304), (0.8831, -0.009809, 0.4567), (0.5371, -0.009809, 0.8353), (0.9446, 0.3059, 0.02023), (0.6979, 0.4852, 0.5137), (0.8915, 0.01587, 0.44), (0.9394, 0.3219, 0.009822), (0.5964, 0.7939, 0.009822), (0.6912, 0.5022, 0.5061), (0.5828, 0.8039, 0.02023), (0.2906, 0.843, 0.44), (0.6771, 0.5138, 0.5137), (0.0009746, 0.9929, 0.02023), (-0.2457, 0.8137, 0.5137), (0.2604, 0.8528, 0.44), (-0.01589, 0.9929, 0.009822), (-0.5707, 0.8126, 0.009822), (-0.264, 0.8126, 0.5061), (-0.5844, 0.8027, 0.02023), (-0.7119, 0.5368, 0.44), (-0.2795, 0.8027, 0.5137), (-0.944, 0.3078, 0.02023), (-0.8498, 0.01772, 0.5137), (-0.7306, 0.5112, 0.44), (-0.9492, 0.2917, 0.009822), (-0.9492, -0.2917, 0.009822), (-0.8544, 0.0, 0.5061), (-0.944, -0.3078, 0.02023), (-0.7306, -0.5112, 0.44), (-0.8498, -0.01772, 0.5137), (-0.5844, -0.8027, 0.02023), (-0.2795, -0.8027, 0.5137), (-0.7119, -0.5368, 0.44), (-0.5707, -0.8126, 0.009822), (-0.01589, -0.9929, 0.009822), (-0.264, -0.8126, 0.5061), (0.0009746, -0.9929, 0.02023), (0.2604, -0.8528, 0.44), (-0.2457, -0.8137, 0.5137), (0.5828, -0.8039, 0.02023), (0.6771, -0.5138, 0.5137), (0.2906, -0.843, 0.44), (0.5964, -0.7939, 0.009822), (0.9394, -0.3219, 0.009822), (0.6912, -0.5022, 0.5061), (0.9446, -0.3059, 0.02023), (0.8915, -0.01587, 0.44), (0.6979, -0.4852, 0.5137), (0.5693, 0.8137, 0.009921), (0.01766, 0.9929, 0.009921), (0.2771, 0.8528, 0.4297), (-0.5979, 0.7929, 0.009921), (-0.9389, 0.3236, 0.009921), (-0.7254, 0.527, 0.4297), (-0.9389, -0.3236, 0.009921), (-0.5979, -0.7929, 0.009921), (-0.7254, -0.527, 0.4297), (0.01766, -0.9929, 0.009921), (0.5693, -0.8137, 0.009921), (0.2771, -0.8528, 0.4297), (0.9498, -0.29, 0.009921), (0.9498, 0.29, 0.009921), (0.8966, 0.0, 0.4297)], [], [(52, 53, 32, 0), (53, 52, 1, 33), (53, 54, 42, 32), (54, 53, 33, 43), (54, 52, 0, 42), (52, 54, 43, 1), (55, 56, 34, 2), (56, 55, 3, 35), (56, 57, 46, 34), (57, 56, 35, 47), (57, 55, 2, 46), (55, 57, 47, 3), (58, 59, 36, 4), (59, 58, 5, 37), (59, 60, 48, 36), (60, 59, 37, 49), (60, 58, 4, 48), (58, 60, 49, 5), (61, 62, 38, 6), (62, 61, 7, 39), (62, 63, 50, 38), (63, 62, 39, 51), (63, 61, 6, 50), (61, 63, 51, 7), (64, 65, 40, 8), (65, 64, 9, 41), (65, 66, 44, 40), (66, 65, 41, 45), (66, 64, 8, 44), (64, 66, 45, 9), (67, 68, 50, 44), (68, 67, 45, 51), (68, 69, 10, 50), (69, 68, 51, 11), (69, 67, 44, 10), (67, 69, 11, 45), (70, 71, 40, 44), (71, 70, 45, 41), (71, 72, 50, 40), (72, 71, 41, 51), (72, 70, 44, 50), (70, 72, 51, 45), (73, 74, 6, 40), (74, 73, 41, 7), (74, 75, 50, 6), (75, 74, 7, 51), (75, 73, 40, 50), (73, 75, 51, 41), (76, 77, 48, 50), (77, 76, 51, 49), (77, 78, 10, 48), (78, 77, 49, 11), (78, 76, 50, 10), (76, 78, 11, 51), (79, 80, 38, 50), (80, 79, 51, 39), (80, 81, 48, 38), (81, 80, 39, 49), (81, 79, 50, 48), (79, 81, 49, 51), (82, 83, 4, 38), (83, 82, 39, 5), (83, 84, 48, 4), (84, 83, 5, 49), (84, 82, 38, 48), (82, 84, 49, 39), (85, 86, 46, 48), (86, 85, 49, 47), (86, 87, 10, 46), (87, 86, 47, 11), (87, 85, 48, 10), (85, 87, 11, 49), (88, 89, 36, 48), (89, 88, 49, 37), (89, 90, 46, 36), (90, 89, 37, 47), (90, 88, 48, 46), (88, 90, 47, 49), (91, 92, 2, 36), (92, 91, 37, 3), (92, 93, 46, 2), (93, 92, 3, 47), (93, 91, 36, 46), (91, 93, 47, 37), (94, 95, 42, 46), (95, 94, 47, 43), (95, 96, 10, 42), (96, 95, 43, 11), (96, 94, 46, 10), (94, 96, 11, 47), (97, 98, 34, 46), (98, 97, 47, 35), (98, 99, 42, 34), (99, 98, 35, 43), (99, 97, 46, 42), (97, 99, 43, 47), (100, 101, 0, 34), (101, 100, 35, 1), (101, 102, 42, 0), (102, 101, 1, 43), (102, 100, 34, 42), (100, 102, 43, 35), (103, 104, 44, 42), (104, 103, 43, 45), (104, 105, 10, 44), (105, 104, 45, 11), (105, 103, 42, 10), (103, 105, 11, 43), (106, 107, 32, 42), (107, 106, 43, 33), (107, 108, 44, 32), (108, 107, 33, 45), (108, 106, 42, 44), (106, 108, 45, 43), (109, 110, 8, 32), (110, 109, 33, 9), (110, 111, 44, 8), (111, 110, 9, 45), (111, 109, 32, 44), (109, 111, 45, 33), (112, 113, 40, 14), (113, 112, 15, 41), (113, 114, 8, 40), (114, 113, 41, 9), (114, 112, 14, 8), (112, 114, 9, 15), (115, 116, 28, 14), (116, 115, 15, 29), (116, 117, 40, 28), (117, 116, 29, 41), (117, 115, 14, 40), (115, 117, 41, 15), (118, 119, 6, 28), (119, 118, 29, 7), (119, 120, 40, 6), (120, 119, 7, 41), (120, 118, 28, 40), (118, 120, 41, 29), (121, 122, 38, 30), (122, 121, 31, 39), (122, 123, 6, 38), (123, 122, 39, 7), (123, 121, 30, 6), (121, 123, 7, 31), (124, 125, 24, 30), (125, 124, 31, 25), (125, 126, 38, 24), (126, 125, 25, 39), (126, 124, 30, 38), (124, 126, 39, 31), (127, 128, 4, 24), (128, 127, 25, 5), (128, 129, 38, 4), (129, 128, 5, 39), (129, 127, 24, 38), (127, 129, 39, 25), (130, 131, 36, 26), (131, 130, 27, 37), (131, 132, 4, 36), (132, 131, 37, 5), (132, 130, 26, 4), (130, 132, 5, 27), (133, 134, 20, 26), (134, 133, 27, 21), (134, 135, 36, 20), (135, 134, 21, 37), (135, 133, 26, 36), (133, 135, 37, 27), (136, 137, 2, 20), (137, 136, 21, 3), (137, 138, 36, 2), (138, 137, 3, 37), (138, 136, 20, 36), (136, 138, 37, 21), (139, 140, 34, 22), (140, 139, 23, 35), (140, 141, 2, 34), (141, 140, 35, 3), (141, 139, 22, 2), (139, 141, 3, 23), (142, 143, 16, 22), (143, 142, 23, 17), (143, 144, 34, 16), (144, 143, 17, 35), (144, 142, 22, 34), (142, 144, 35, 23), (145, 146, 0, 16), (146, 145, 17, 1), (146, 147, 34, 0), (147, 146, 1, 35), (147, 145, 16, 34), (145, 147, 35, 17), (148, 149, 32, 18), (149, 148, 19, 33), (149, 150, 0, 32), (150, 149, 33, 1), (150, 148, 18, 0), (148, 150, 1, 19), (151, 152, 12, 18), (152, 151, 19, 13), (152, 153, 32, 12), (153, 152, 13, 33), (153, 151, 18, 32), (151, 153, 33, 19), (154, 155, 8, 12), (155, 154, 13, 9), (155, 156, 32, 8), (156, 155, 9, 33), (156, 154, 12, 32), (154, 156, 33, 13), (157, 158, 30, 28), (158, 157, 29, 31), (158, 159, 6, 30), (159, 158, 31, 7), (159, 157, 28, 6), (157, 159, 7, 29), (160, 161, 26, 24), (161, 160, 25, 27), (161, 162, 4, 26), (162, 161, 27, 5), (162, 160, 24, 4), (160, 162, 5, 25), (163, 164, 22, 20), (164, 163, 21, 23), (164, 165, 2, 22), (165, 164, 23, 3), (165, 163, 20, 2), (163, 165, 3, 21), (166, 167, 18, 16), (167, 166, 17, 19), (167, 168, 0, 18), (168, 167, 19, 1), (168, 166, 16, 0), (166, 168, 1, 17), (169, 170, 14, 12), (170, 169, 13, 15), (170, 171, 8, 14), (171, 170, 15, 9), (171, 169, 12, 8), (169, 171, 9, 13)])
_uv = me_icosphere_002.uv_layers.new(name='UVMap')
_uv.uv.foreach_set('vector', [0.1818, 0.3149, 0.2727, 0.3149, 0.2727, 0.3149, 0.1818, 0.3149, 0.2727, 0.3149, 0.1818, 0.3149, 0.1818, 0.3149, 0.2727, 0.3149, 0.2727, 0.3149, 0.2273, 0.3937, 0.2273, 0.3937, 0.2727, 0.3149, 0.2273, 0.3937, 0.2727, 0.3149, 0.2727, 0.3149, 0.2273, 0.3937, 0.2273, 0.3937, 0.1818, 0.3149, 0.1818, 0.3149, 0.2273, 0.3937, 0.1818, 0.3149, 0.2273, 0.3937, 0.2273, 0.3937, 0.1818, 0.3149, 0.0, 0.3149, 0.09091, 0.3149, 0.09091, 0.3149, 0.0, 0.3149, 0.09091, 0.3149, 0.0, 0.3149, 0.0, 0.3149, 0.09091, 0.3149, 0.09091, 0.3149, 0.04546, 0.3937, 0.04546, 0.3937, 0.09091, 0.3149, 0.04546, 0.3937, 0.09091, 0.3149, 0.09091, 0.3149, 0.04546, 0.3937, 0.04546, 0.3937, 0.0, 0.3149, 0.0, 0.3149, 0.04546, 0.3937, 0.0, 0.3149, 0.04546, 0.3937, 0.04546, 0.3937, 0.0, 0.3149, 0.7273, 0.3149, 0.8182, 0.3149, 0.8182, 0.3149, 0.7273, 0.3149, 0.8182, 0.3149, 0.7273, 0.3149, 0.7273, 0.3149, 0.8182, 0.3149, 0.8182, 0.3149, 0.7727, 0.3937, 0.7727, 0.3937, 0.8182, 0.3149, 0.7727, 0.3937, 0.8182, 0.3149, 0.8182, 0.3149, 0.7727, 0.3937, 0.7727, 0.3937, 0.7273, 0.3149, 0.7273, 0.3149, 0.7727, 0.3937, 0.7273, 0.3149, 0.7727, 0.3937, 0.7727, 0.3937, 0.7273, 0.3149, 0.5455, 0.3149, 0.6364, 0.3149, 0.6364, 0.3149, 0.5455, 0.3149, 0.6364, 0.3149, 0.5455, 0.3149, 0.5455, 0.3149, 0.6364, 0.3149, 0.6364, 0.3149, 0.5909, 0.3937, 0.5909, 0.3937, 0.6364, 0.3149, 0.5909, 0.3937, 0.6364, 0.3149, 0.6364, 0.3149, 0.5909, 0.3937, 0.5909, 0.3937, 0.5455, 0.3149, 0.5455, 0.3149, 0.5909, 0.3937, 0.5455, 0.3149, 0.5909, 0.3937, 0.5909, 0.3937, 0.5455, 0.3149, 0.3636, 0.3149, 0.4545, 0.3149, 0.4545, 0.3149, 0.3636, 0.3149, 0.4545, 0.3149, 0.3636, 0.3149, 0.3636, 0.3149, 0.4545, 0.3149, 0.4545, 0.3149, 0.4091, 0.3937, 0.4091, 0.3937, 0.4545, 0.3149, 0.4091, 0.3937, 0.4545, 0.3149, 0.4545, 0.3149, 0.4091, 0.3937, 0.4091, 0.3937, 0.3636, 0.3149, 0.3636, 0.3149, 0.4091, 0.3937, 0.3636, 0.3149, 0.4091, 0.3937, 0.4091, 0.3937, 0.3636, 0.3149, 0.4091, 0.3937, 0.5, 0.3937, 0.5, 0.3937, 0.4091, 0.3937, 0.5, 0.3937, 0.4091, 0.3937, 0.4091, 0.3937, 0.5, 0.3937, 0.5, 0.3937, 0.4545, 0.4724, 0.4545, 0.4724, 0.5, 0.3937, 0.4545, 0.4724, 0.5, 0.3937, 0.5, 0.3937, 0.4545, 0.4724, 0.4545, 0.4724, 0.4091, 0.3937, 0.4091, 0.3937, 0.4545, 0.4724, 0.4091, 0.3937, 0.4545, 0.4724, 0.4545, 0.4724, 0.4091, 0.3937, 0.4091, 0.3937, 0.4545, 0.3149, 0.4545, 0.3149, 0.4091, 0.3937, 0.4545, 0.3149, 0.4091, 0.3937, 0.4091, 0.3937, 0.4545, 0.3149, 0.4545, 0.3149, 0.5, 0.3937, 0.5, 0.3937, 0.4545, 0.3149, 0.5, 0.3937, 0.4545, 0.3149, 0.4545, 0.3149, 0.5, 0.3937, 0.5, 0.3937, 0.4091, 0.3937, 0.4091, 0.3937, 0.5, 0.3937, 0.4091, 0.3937, 0.5, 0.3937, 0.5, 0.3937, 0.4091, 0.3937, 0.4545, 0.3149, 0.5455, 0.3149, 0.5455, 0.3149, 0.4545, 0.3149, 0.5455, 0.3149, 0.4545, 0.3149, 0.4545, 0.3149, 0.5455, 0.3149, 0.5455, 0.3149, 0.5, 0.3937, 0.5, 0.3937, 0.5455, 0.3149, 0.5, 0.3937, 0.5455, 0.3149, 0.5455, 0.3149, 0.5, 0.3937, 0.5, 0.3937, 0.4545, 0.3149, 0.4545, 0.3149, 0.5, 0.3937, 0.4545, 0.3149, 0.5, 0.3937, 0.5, 0.3937, 0.4545, 0.3149, 0.5909, 0.3937, 0.6818, 0.3937, 0.6818, 0.3937, 0.5909, 0.3937, 0.6818, 0.3937, 0.5909, 0.3937, 0.5909, 0.3937, 0.6818, 0.3937, 0.6818, 0.3937, 0.6364, 0.4724, 0.6364, 0.4724, 0.6818, 0.3937, 0.6364, 0.4724, 0.6818, 0.3937, 0.6818, 0.3937, 0.6364, 0.4724, 0.6364, 0.4724, 0.5909, 0.3937, 0.5909, 0.3937, 0.6364, 0.4724, 0.5909, 0.3937, 0.6364, 0.4724, 0.6364, 0.4724, 0.5909, 0.3937, 0.5909, 0.3937, 0.6364, 0.3149, 0.6364, 0.3149, 0.5909, 0.3937, 0.6364, 0.3149, 0.5909, 0.3937, 0.5909, 0.3937, 0.6364, 0.3149, 0.6364, 0.3149, 0.6818, 0.3937, 0.6818, 0.3937, 0.6364, 0.3149, 0.6818, 0.3937, 0.6364, 0.3149, 0.6364, 0.3149, 0.6818, 0.3937, 0.6818, 0.3937, 0.5909, 0.3937, 0.5909, 0.3937, 0.6818, 0.3937, 0.5909, 0.3937, 0.6818, 0.3937, 0.6818, 0.3937, 0.5909, 0.3937, 0.6364, 0.3149, 0.7273, 0.3149, 0.7273, 0.3149, 0.6364, 0.3149, 0.7273, 0.3149, 0.6364, 0.3149, 0.6364, 0.3149, 0.7273, 0.3149, 0.7273, 0.3149, 0.6818, 0.3937, 0.6818, 0.3937, 0.7273, 0.3149, 0.6818, 0.3937, 0.7273, 0.3149, 0.7273, 0.3149, 0.6818, 0.3937, 0.6818, 0.3937, 0.6364, 0.3149, 0.6364, 0.3149, 0.6818, 0.3937, 0.6364, 0.3149, 0.6818, 0.3937, 0.6818, 0.3937, 0.6364, 0.3149, 0.7727, 0.3937, 0.8636, 0.3937, 0.8636, 0.3937, 0.7727, 0.3937, 0.8636, 0.3937, 0.7727, 0.3937, 0.7727, 0.3937, 0.8636, 0.3937, 0.8636, 0.3937, 0.8182, 0.4724, 0.8182, 0.4724, 0.8636, 0.3937, 0.8182, 0.4724, 0.8636, 0.3937, 0.8636, 0.3937, 0.8182, 0.4724, 0.8182, 0.4724, 0.7727, 0.3937, 0.7727, 0.3937, 0.8182, 0.4724, 0.7727, 0.3937, 0.8182, 0.4724, 0.8182, 0.4724, 0.7727, 0.3937, 0.7727, 0.3937, 0.8182, 0.3149, 0.8182, 0.3149, 0.7727, 0.3937, 0.8182, 0.3149, 0.7727, 0.3937, 0.7727, 0.3937, 0.8182, 0.3149, 0.8182, 0.3149, 0.8636, 0.3937, 0.8636, 0.3937, 0.8182, 0.3149, 0.8636, 0.3937, 0.8182, 0.3149, 0.8182, 0.3149, 0.8636, 0.3937, 0.8636, 0.3937, 0.7727, 0.3937, 0.7727, 0.3937, 0.8636, 0.3937, 0.7727, 0.3937, 0.8636, 0.3937, 0.8636, 0.3937, 0.7727, 0.3937, 0.8182, 0.3149, 0.9091, 0.3149, 0.9091, 0.3149, 0.8182, 0.3149, 0.9091, 0.3149, 0.8182, 0.3149, 0.8182, 0.3149, 0.9091, 0.3149, 0.9091, 0.3149, 0.8636, 0.3937, 0.8636, 0.3937, 0.9091, 0.3149, 0.8636, 0.3937, 0.9091, 0.3149, 0.9091, 0.3149, 0.8636, 0.3937, 0.8636, 0.3937, 0.8182, 0.3149, 0.8182, 0.3149, 0.8636, 0.3937, 0.8182, 0.3149, 0.8636, 0.3937, 0.8636, 0.3937, 0.8182, 0.3149, 0.04546, 0.3937, 0.1364, 0.3937, 0.1364, 0.3937, 0.04546, 0.3937, 0.1364, 0.3937, 0.04546, 0.3937, 0.04546, 0.3937, 0.1364, 0.3937, 0.1364, 0.3937, 0.09091, 0.4724, 0.09091, 0.4724, 0.1364, 0.3937, 0.09091, 0.4724, 0.1364, 0.3937, 0.1364, 0.3937, 0.09091, 0.4724, 0.09091, 0.4724, 0.04546, 0.3937, 0.04546, 0.3937, 0.09091, 0.4724, 0.04546, 0.3937, 0.09091, 0.4724, 0.09091, 0.4724, 0.04546, 0.3937, 0.04546, 0.3937, 0.09091, 0.3149, 0.09091, 0.3149, 0.04546, 0.3937, 0.09091, 0.3149, 0.04546, 0.3937, 0.04546, 0.3937, 0.09091, 0.3149, 0.09091, 0.3149, 0.1364, 0.3937, 0.1364, 0.3937, 0.09091, 0.3149, 0.1364, 0.3937, 0.09091, 0.3149, 0.09091, 0.3149, 0.1364, 0.3937, 0.1364, 0.3937, 0.04546, 0.3937, 0.04546, 0.3937, 0.1364, 0.3937, 0.04546, 0.3937, 0.1364, 0.3937, 0.1364, 0.3937, 0.04546, 0.3937, 0.09091, 0.3149, 0.1818, 0.3149, 0.1818, 0.3149, 0.09091, 0.3149, 0.1818, 0.3149, 0.09091, 0.3149, 0.09091, 0.3149, 0.1818, 0.3149, 0.1818, 0.3149, 0.1364, 0.3937, 0.1364, 0.3937, 0.1818, 0.3149, 0.1364, 0.3937, 0.1818, 0.3149, 0.1818, 0.3149, 0.1364, 0.3937, 0.1364, 0.3937, 0.09091, 0.3149, 0.09091, 0.3149, 0.1364, 0.3937, 0.09091, 0.3149, 0.1364, 0.3937, 0.1364, 0.3937, 0.09091, 0.3149, 0.2273, 0.3937, 0.3182, 0.3937, 0.3182, 0.3937, 0.2273, 0.3937, 0.3182, 0.3937, 0.2273, 0.3937, 0.2273, 0.3937, 0.3182, 0.3937, 0.3182, 0.3937, 0.2727, 0.4724, 0.2727, 0.4724, 0.3182, 0.3937, 0.2727, 0.4724, 0.3182, 0.3937, 0.3182, 0.3937, 0.2727, 0.4724, 0.2727, 0.4724, 0.2273, 0.3937, 0.2273, 0.3937, 0.2727, 0.4724, 0.2273, 0.3937, 0.2727, 0.4724, 0.2727, 0.4724, 0.2273, 0.3937, 0.2273, 0.3937, 0.2727, 0.3149, 0.2727, 0.3149, 0.2273, 0.3937, 0.2727, 0.3149, 0.2273, 0.3937, 0.2273, 0.3937, 0.2727, 0.3149, 0.2727, 0.3149, 0.3182, 0.3937, 0.3182, 0.3937, 0.2727, 0.3149, 0.3182, 0.3937, 0.2727, 0.3149, 0.2727, 0.3149, 0.3182, 0.3937, 0.3182, 0.3937, 0.2273, 0.3937, 0.2273, 0.3937, 0.3182, 0.3937, 0.2273, 0.3937, 0.3182, 0.3937, 0.3182, 0.3937, 0.2273, 0.3937, 0.2727, 0.3149, 0.3636, 0.3149, 0.3636, 0.3149, 0.2727, 0.3149, 0.3636, 0.3149, 0.2727, 0.3149, 0.2727, 0.3149, 0.3636, 0.3149, 0.3636, 0.3149, 0.3182, 0.3937, 0.3182, 0.3937, 0.3636, 0.3149, 0.3182, 0.3937, 0.3636, 0.3149, 0.3636, 0.3149, 0.3182, 0.3937, 0.3182, 0.3937, 0.2727, 0.3149, 0.2727, 0.3149, 0.3182, 0.3937, 0.2727, 0.3149, 0.3182, 0.3937, 0.3182, 0.3937, 0.2727, 0.3149, 0.4091, 0.2362, 0.4545, 0.3149, 0.4545, 0.3149, 0.4091, 0.2362, 0.4545, 0.3149, 0.4091, 0.2362, 0.4091, 0.2362, 0.4545, 0.3149, 0.4545, 0.3149, 0.3636, 0.3149, 0.3636, 0.3149, 0.4545, 0.3149, 0.3636, 0.3149, 0.4545, 0.3149, 0.4545, 0.3149, 0.3636, 0.3149, 0.3636, 0.3149, 0.4091, 0.2362, 0.4091, 0.2362, 0.3636, 0.3149, 0.4091, 0.2362, 0.3636, 0.3149, 0.3636, 0.3149, 0.4091, 0.2362, 0.4091, 0.2362, 0.5, 0.2362, 0.5, 0.2362, 0.4091, 0.2362, 0.5, 0.2362, 0.4091, 0.2362, 0.4091, 0.2362, 0.5, 0.2362, 0.5, 0.2362, 0.4545, 0.3149, 0.4545, 0.3149, 0.5, 0.2362, 0.4545, 0.3149, 0.5, 0.2362, 0.5, 0.2362, 0.4545, 0.3149, 0.4545, 0.3149, 0.4091, 0.2362, 0.4091, 0.2362, 0.4545, 0.3149, 0.4091, 0.2362, 0.4545, 0.3149, 0.4545, 0.3149, 0.4091, 0.2362, 0.5, 0.2362, 0.5455, 0.3149, 0.5455, 0.3149, 0.5, 0.2362, 0.5455, 0.3149, 0.5, 0.2362, 0.5, 0.2362, 0.5455, 0.3149, 0.5455, 0.3149, 0.4545, 0.3149, 0.4545, 0.3149, 0.5455, 0.3149, 0.4545, 0.3149, 0.5455, 0.3149, 0.5455, 0.3149, 0.4545, 0.3149, 0.4545, 0.3149, 0.5, 0.2362, 0.5, 0.2362, 0.4545, 0.3149, 0.5, 0.2362, 0.4545, 0.3149, 0.4545, 0.3149, 0.5, 0.2362, 0.5909, 0.2362, 0.6364, 0.3149, 0.6364, 0.3149, 0.5909, 0.2362, 0.6364, 0.3149, 0.5909, 0.2362, 0.5909, 0.2362, 0.6364, 0.3149, 0.6364, 0.3149, 0.5455, 0.3149, 0.5455, 0.3149, 0.6364, 0.3149, 0.5455, 0.3149, 0.6364, 0.3149, 0.6364, 0.3149, 0.5455, 0.3149, 0.5455, 0.3149, 0.5909, 0.2362, 0.5909, 0.2362, 0.5455, 0.3149, 0.5909, 0.2362, 0.5455, 0.3149, 0.5455, 0.3149, 0.5909, 0.2362, 0.5909, 0.2362, 0.6818, 0.2362, 0.6818, 0.2362, 0.5909, 0.2362, 0.6818, 0.2362, 0.5909, 0.2362, 0.5909, 0.2362, 0.6818, 0.2362, 0.6818, 0.2362, 0.6364, 0.3149, 0.6364, 0.3149, 0.6818, 0.2362, 0.6364, 0.3149, 0.6818, 0.2362, 0.6818, 0.2362, 0.6364, 0.3149, 0.6364, 0.3149, 0.5909, 0.2362, 0.5909, 0.2362, 0.6364, 0.3149, 0.5909, 0.2362, 0.6364, 0.3149, 0.6364, 0.3149, 0.5909, 0.2362, 0.6818, 0.2362, 0.7273, 0.3149, 0.7273, 0.3149, 0.6818, 0.2362, 0.7273, 0.3149, 0.6818, 0.2362, 0.6818, 0.2362, 0.7273, 0.3149, 0.7273, 0.3149, 0.6364, 0.3149, 0.6364, 0.3149, 0.7273, 0.3149, 0.6364, 0.3149, 0.7273, 0.3149, 0.7273, 0.3149, 0.6364, 0.3149, 0.6364, 0.3149, 0.6818, 0.2362, 0.6818, 0.2362, 0.6364, 0.3149, 0.6818, 0.2362, 0.6364, 0.3149, 0.6364, 0.3149, 0.6818, 0.2362, 0.7727, 0.2362, 0.8182, 0.3149, 0.8182, 0.3149, 0.7727, 0.2362, 0.8182, 0.3149, 0.7727, 0.2362, 0.7727, 0.2362, 0.8182, 0.3149, 0.8182, 0.3149, 0.7273, 0.3149, 0.7273, 0.3149, 0.8182, 0.3149, 0.7273, 0.3149, 0.8182, 0.3149, 0.8182, 0.3149, 0.7273, 0.3149, 0.7273, 0.3149, 0.7727, 0.2362, 0.7727, 0.2362, 0.7273, 0.3149, 0.7727, 0.2362, 0.7273, 0.3149, 0.7273, 0.3149, 0.7727, 0.2362, 0.7727, 0.2362, 0.8636, 0.2362, 0.8636, 0.2362, 0.7727, 0.2362, 0.8636, 0.2362, 0.7727, 0.2362, 0.7727, 0.2362, 0.8636, 0.2362, 0.8636, 0.2362, 0.8182, 0.3149, 0.8182, 0.3149, 0.8636, 0.2362, 0.8182, 0.3149, 0.8636, 0.2362, 0.8636, 0.2362, 0.8182, 0.3149, 0.8182, 0.3149, 0.7727, 0.2362, 0.7727, 0.2362, 0.8182, 0.3149, 0.7727, 0.2362, 0.8182, 0.3149, 0.8182, 0.3149, 0.7727, 0.2362, 0.8636, 0.2362, 0.9091, 0.3149, 0.9091, 0.3149, 0.8636, 0.2362, 0.9091, 0.3149, 0.8636, 0.2362, 0.8636, 0.2362, 0.9091, 0.3149, 0.9091, 0.3149, 0.8182, 0.3149, 0.8182, 0.3149, 0.9091, 0.3149, 0.8182, 0.3149, 0.9091, 0.3149, 0.9091, 0.3149, 0.8182, 0.3149, 0.8182, 0.3149, 0.8636, 0.2362, 0.8636, 0.2362, 0.8182, 0.3149, 0.8636, 0.2362, 0.8182, 0.3149, 0.8182, 0.3149, 0.8636, 0.2362, 0.04546, 0.2362, 0.09091, 0.3149, 0.09091, 0.3149, 0.04546, 0.2362, 0.09091, 0.3149, 0.04546, 0.2362, 0.04546, 0.2362, 0.09091, 0.3149, 0.09091, 0.3149, 0.0, 0.3149, 0.0, 0.3149, 0.09091, 0.3149, 0.0, 0.3149, 0.09091, 0.3149, 0.09091, 0.3149, 0.0, 0.3149, 0.0, 0.3149, 0.04546, 0.2362, 0.04546, 0.2362, 0.0, 0.3149, 0.04546, 0.2362, 0.0, 0.3149, 0.0, 0.3149, 0.04546, 0.2362, 0.04546, 0.2362, 0.1364, 0.2362, 0.1364, 0.2362, 0.04546, 0.2362, 0.1364, 0.2362, 0.04546, 0.2362, 0.04546, 0.2362, 0.1364, 0.2362, 0.1364, 0.2362, 0.09091, 0.3149, 0.09091, 0.3149, 0.1364, 0.2362, 0.09091, 0.3149, 0.1364, 0.2362, 0.1364, 0.2362, 0.09091, 0.3149, 0.09091, 0.3149, 0.04546, 0.2362, 0.04546, 0.2362, 0.09091, 0.3149, 0.04546, 0.2362, 0.09091, 0.3149, 0.09091, 0.3149, 0.04546, 0.2362, 0.1364, 0.2362, 0.1818, 0.3149, 0.1818, 0.3149, 0.1364, 0.2362, 0.1818, 0.3149, 0.1364, 0.2362, 0.1364, 0.2362, 0.1818, 0.3149, 0.1818, 0.3149, 0.09091, 0.3149, 0.09091, 0.3149, 0.1818, 0.3149, 0.09091, 0.3149, 0.1818, 0.3149, 0.1818, 0.3149, 0.09091, 0.3149, 0.09091, 0.3149, 0.1364, 0.2362, 0.1364, 0.2362, 0.09091, 0.3149, 0.1364, 0.2362, 0.09091, 0.3149, 0.09091, 0.3149, 0.1364, 0.2362, 0.2273, 0.2362, 0.2727, 0.3149, 0.2727, 0.3149, 0.2273, 0.2362, 0.2727, 0.3149, 0.2273, 0.2362, 0.2273, 0.2362, 0.2727, 0.3149, 0.2727, 0.3149, 0.1818, 0.3149, 0.1818, 0.3149, 0.2727, 0.3149, 0.1818, 0.3149, 0.2727, 0.3149, 0.2727, 0.3149, 0.1818, 0.3149, 0.1818, 0.3149, 0.2273, 0.2362, 0.2273, 0.2362, 0.1818, 0.3149, 0.2273, 0.2362, 0.1818, 0.3149, 0.1818, 0.3149, 0.2273, 0.2362, 0.2273, 0.2362, 0.3182, 0.2362, 0.3182, 0.2362, 0.2273, 0.2362, 0.3182, 0.2362, 0.2273, 0.2362, 0.2273, 0.2362, 0.3182, 0.2362, 0.3182, 0.2362, 0.2727, 0.3149, 0.2727, 0.3149, 0.3182, 0.2362, 0.2727, 0.3149, 0.3182, 0.2362, 0.3182, 0.2362, 0.2727, 0.3149, 0.2727, 0.3149, 0.2273, 0.2362, 0.2273, 0.2362, 0.2727, 0.3149, 0.2273, 0.2362, 0.2727, 0.3149, 0.2727, 0.3149, 0.2273, 0.2362, 0.3182, 0.2362, 0.3636, 0.3149, 0.3636, 0.3149, 0.3182, 0.2362, 0.3636, 0.3149, 0.3182, 0.2362, 0.3182, 0.2362, 0.3636, 0.3149, 0.3636, 0.3149, 0.2727, 0.3149, 0.2727, 0.3149, 0.3636, 0.3149, 0.2727, 0.3149, 0.3636, 0.3149, 0.3636, 0.3149, 0.2727, 0.3149, 0.2727, 0.3149, 0.3182, 0.2362, 0.3182, 0.2362, 0.2727, 0.3149, 0.3182, 0.2362, 0.2727, 0.3149, 0.2727, 0.3149, 0.3182, 0.2362, 0.5, 0.2362, 0.5909, 0.2362, 0.5909, 0.2362, 0.5, 0.2362, 0.5909, 0.2362, 0.5, 0.2362, 0.5, 0.2362, 0.5909, 0.2362, 0.5909, 0.2362, 0.5455, 0.3149, 0.5455, 0.3149, 0.5909, 0.2362, 0.5455, 0.3149, 0.5909, 0.2362, 0.5909, 0.2362, 0.5455, 0.3149, 0.5455, 0.3149, 0.5, 0.2362, 0.5, 0.2362, 0.5455, 0.3149, 0.5, 0.2362, 0.5455, 0.3149, 0.5455, 0.3149, 0.5, 0.2362, 0.6818, 0.2362, 0.7727, 0.2362, 0.7727, 0.2362, 0.6818, 0.2362, 0.7727, 0.2362, 0.6818, 0.2362, 0.6818, 0.2362, 0.7727, 0.2362, 0.7727, 0.2362, 0.7273, 0.3149, 0.7273, 0.3149, 0.7727, 0.2362, 0.7273, 0.3149, 0.7727, 0.2362, 0.7727, 0.2362, 0.7273, 0.3149, 0.7273, 0.3149, 0.6818, 0.2362, 0.6818, 0.2362, 0.7273, 0.3149, 0.6818, 0.2362, 0.7273, 0.3149, 0.7273, 0.3149, 0.6818, 0.2362, 0.8636, 0.2362, 0.9545, 0.2362, 0.9545, 0.2362, 0.8636, 0.2362, 0.9545, 0.2362, 0.8636, 0.2362, 0.8636, 0.2362, 0.9545, 0.2362, 0.9545, 0.2362, 0.9091, 0.3149, 0.9091, 0.3149, 0.9545, 0.2362, 0.9091, 0.3149, 0.9545, 0.2362, 0.9545, 0.2362, 0.9091, 0.3149, 0.9091, 0.3149, 0.8636, 0.2362, 0.8636, 0.2362, 0.9091, 0.3149, 0.8636, 0.2362, 0.9091, 0.3149, 0.9091, 0.3149, 0.8636, 0.2362, 0.1364, 0.2362, 0.2273, 0.2362, 0.2273, 0.2362, 0.1364, 0.2362, 0.2273, 0.2362, 0.1364, 0.2362, 0.1364, 0.2362, 0.2273, 0.2362, 0.2273, 0.2362, 0.1818, 0.3149, 0.1818, 0.3149, 0.2273, 0.2362, 0.1818, 0.3149, 0.2273, 0.2362, 0.2273, 0.2362, 0.1818, 0.3149, 0.1818, 0.3149, 0.1364, 0.2362, 0.1364, 0.2362, 0.1818, 0.3149, 0.1364, 0.2362, 0.1818, 0.3149, 0.1818, 0.3149, 0.1364, 0.2362, 0.3182, 0.2362, 0.4091, 0.2362, 0.4091, 0.2362, 0.3182, 0.2362, 0.4091, 0.2362, 0.3182, 0.2362, 0.3182, 0.2362, 0.4091, 0.2362, 0.4091, 0.2362, 0.3636, 0.3149, 0.3636, 0.3149, 0.4091, 0.2362, 0.3636, 0.3149, 0.4091, 0.2362, 0.4091, 0.2362, 0.3636, 0.3149, 0.3636, 0.3149, 0.3182, 0.2362, 0.3182, 0.2362, 0.3636, 0.3149, 0.3182, 0.2362, 0.3636, 0.3149, 0.3636, 0.3149, 0.3182, 0.2362])
me_icosphere_002.update()
me_icosphere_003 = bpy.data.meshes.new('Icosphere.003')
me_icosphere_003.from_pydata([(0.2764, -0.8506, 0.4472), (-0.7236, -0.5257, 0.4472), (-0.7236, 0.5257, 0.4472), (0.2764, 0.8506, 0.4472), (0.8944, 0.0, 0.4472), (0.0, 0.0, 1.0), (0.9511, -0.309, 0.0), (0.9511, 0.309, 0.0), (0.0, -1.0, 0.0), (0.5878, -0.809, 0.0), (-0.9511, -0.309, 0.0), (-0.5878, -0.809, 0.0), (-0.5878, 0.809, 0.0), (-0.9511, 0.309, 0.0), (0.5878, 0.809, 0.0), (0.0, 1.0, 0.0), (0.6882, -0.5, 0.5257), (-0.2629, -0.809, 0.5257), (-0.8506, 0.0, 0.5257), (-0.2629, 0.809, 0.5257), (0.6882, 0.5, 0.5257), (0.1625, -0.5, 0.8507), (0.5257, 0.0, 0.8507), (-0.4253, -0.309, 0.8507), (-0.4253, 0.309, 0.8507), (0.1625, 0.5, 0.8507)], [], [(0, 16, 21), (1, 17, 23), (2, 18, 24), (3, 19, 25), (4, 20, 22), (22, 25, 5), (22, 20, 25), (20, 3, 25), (25, 24, 5), (25, 19, 24), (19, 2, 24), (24, 23, 5), (24, 18, 23), (18, 1, 23), (23, 21, 5), (23, 17, 21), (17, 0, 21), (21, 22, 5), (21, 16, 22), (16, 4, 22), (7, 20, 4), (7, 14, 20), (14, 3, 20), (15, 19, 3), (15, 12, 19), (12, 2, 19), (13, 18, 2), (13, 10, 18), (10, 1, 18), (11, 17, 1), (11, 8, 17), (8, 0, 17), (9, 16, 0), (9, 6, 16), (6, 4, 16), (14, 15, 3), (12, 13, 2), (10, 11, 1), (8, 9, 0), (6, 7, 4)])
_uv = me_icosphere_003.uv_layers.new(name='UVMap')
_uv.uv.foreach_set('vector', [0.1818, 0.3149, 0.2727, 0.3149, 0.2273, 0.3937, 0.0, 0.3149, 0.09091, 0.3149, 0.04546, 0.3937, 0.7273, 0.3149, 0.8182, 0.3149, 0.7727, 0.3937, 0.5455, 0.3149, 0.6364, 0.3149, 0.5909, 0.3937, 0.3636, 0.3149, 0.4545, 0.3149, 0.4091, 0.3937, 0.4091, 0.3937, 0.5, 0.3937, 0.4545, 0.4724, 0.4091, 0.3937, 0.4545, 0.3149, 0.5, 0.3937, 0.4545, 0.3149, 0.5455, 0.3149, 0.5, 0.3937, 0.5909, 0.3937, 0.6818, 0.3937, 0.6364, 0.4724, 0.5909, 0.3937, 0.6364, 0.3149, 0.6818, 0.3937, 0.6364, 0.3149, 0.7273, 0.3149, 0.6818, 0.3937, 0.7727, 0.3937, 0.8636, 0.3937, 0.8182, 0.4724, 0.7727, 0.3937, 0.8182, 0.3149, 0.8636, 0.3937, 0.8182, 0.3149, 0.9091, 0.3149, 0.8636, 0.3937, 0.04546, 0.3937, 0.1364, 0.3937, 0.09091, 0.4724, 0.04546, 0.3937, 0.09091, 0.3149, 0.1364, 0.3937, 0.09091, 0.3149, 0.1818, 0.3149, 0.1364, 0.3937, 0.2273, 0.3937, 0.3182, 0.3937, 0.2727, 0.4724, 0.2273, 0.3937, 0.2727, 0.3149, 0.3182, 0.3937, 0.2727, 0.3149, 0.3636, 0.3149, 0.3182, 0.3937, 0.4091, 0.2362, 0.4545, 0.3149, 0.3636, 0.3149, 0.4091, 0.2362, 0.5, 0.2362, 0.4545, 0.3149, 0.5, 0.2362, 0.5455, 0.3149, 0.4545, 0.3149, 0.5909, 0.2362, 0.6364, 0.3149, 0.5455, 0.3149, 0.5909, 0.2362, 0.6818, 0.2362, 0.6364, 0.3149, 0.6818, 0.2362, 0.7273, 0.3149, 0.6364, 0.3149, 0.7727, 0.2362, 0.8182, 0.3149, 0.7273, 0.3149, 0.7727, 0.2362, 0.8636, 0.2362, 0.8182, 0.3149, 0.8636, 0.2362, 0.9091, 0.3149, 0.8182, 0.3149, 0.04546, 0.2362, 0.09091, 0.3149, 0.0, 0.3149, 0.04546, 0.2362, 0.1364, 0.2362, 0.09091, 0.3149, 0.1364, 0.2362, 0.1818, 0.3149, 0.09091, 0.3149, 0.2273, 0.2362, 0.2727, 0.3149, 0.1818, 0.3149, 0.2273, 0.2362, 0.3182, 0.2362, 0.2727, 0.3149, 0.3182, 0.2362, 0.3636, 0.3149, 0.2727, 0.3149, 0.5, 0.2362, 0.5909, 0.2362, 0.5455, 0.3149, 0.6818, 0.2362, 0.7727, 0.2362, 0.7273, 0.3149, 0.8636, 0.2362, 0.9545, 0.2362, 0.9091, 0.3149, 0.1364, 0.2362, 0.2273, 0.2362, 0.1818, 0.3149, 0.3182, 0.2362, 0.4091, 0.2362, 0.3636, 0.3149])
me_icosphere_003.update()

# ---- objects
ob_hill = bpy.data.objects.new('Hill', me_circle_002)
ob_camera = bpy.data.objects.new('Camera', cam_camera)
ob_glass = bpy.data.objects.new('Glass', me_icosphere_004)
ob_wireframe = bpy.data.objects.new('Wireframe', me_icosphere_002)
ob_wireframe_backup = bpy.data.objects.new('Wireframe backup', me_icosphere_003)

# ---- transforms, parenting, visibility, modifiers, constraints
ob_hill.location = (-70.0, 0.0, 0.0)
ob_hill.scale = (31.8, 31.8, 15.9)
ob_camera.location = (7.359, -6.926, 4.958)
ob_camera.rotation_euler = (1.109, 0.0, 0.8149)
ob_camera.lock_rotations_4d = False
ob_camera.empty_display_type = 'ARROWS'
ob_camera.color = (0.0, 0.0, 0.0, 0.0)
ob_camera.display_type = 'WIRE'
ob_camera.lineart.crease_threshold = 0.0
ob_glass.location = (0.0, 0.0, 0.0)
ob_glass.scale = (31.8, 31.8, 31.8)
ob_wireframe.location = (0.0, 0.0, 0.0)
ob_wireframe.scale = (31.8, 31.8, 31.8)
ob_wireframe_backup.location = (-3.0, 0.0, 0.0)
_m = ob_wireframe_backup.modifiers.new('Wireframe', 'WIREFRAME')

# ---- collection membership
col_terrain.objects.link(ob_hill)
col_cinematography.objects.link(ob_camera)
col_biosphere_barrier.objects.link(ob_glass)
col_biosphere_barrier.objects.link(ob_wireframe)
col_biosphere_barrier.objects.link(ob_wireframe_backup)

# ---- scene / render settings (as saved in the file)
scene.camera = ob_camera
scene.frame_start = 1; scene.frame_end = 250; scene.frame_set(1)
scene.render.engine = 'BLENDER_EEVEE_NEXT'
scene.cycles.sampling_pattern = 'TABULATED_SOBOL'
scene.eevee.ray_tracing_options.trace_max_roughness = 0.0
bpy.context.view_layer.update()

# ---- added for rendering (the .blend has no usable light): sun
light_auto_sun = bpy.data.lights.new('AutoSun', 'SUN')
light_auto_sun.energy = 3.0
light_auto_sun.angle = 0.0523599
ob_auto_sun = bpy.data.objects.new('AutoSun', light_auto_sun)
scene.collection.objects.link(ob_auto_sun)
ob_auto_sun.rotation_euler = (0.872665, 0.174533, 0.523599)
bpy.context.view_layer.update()
